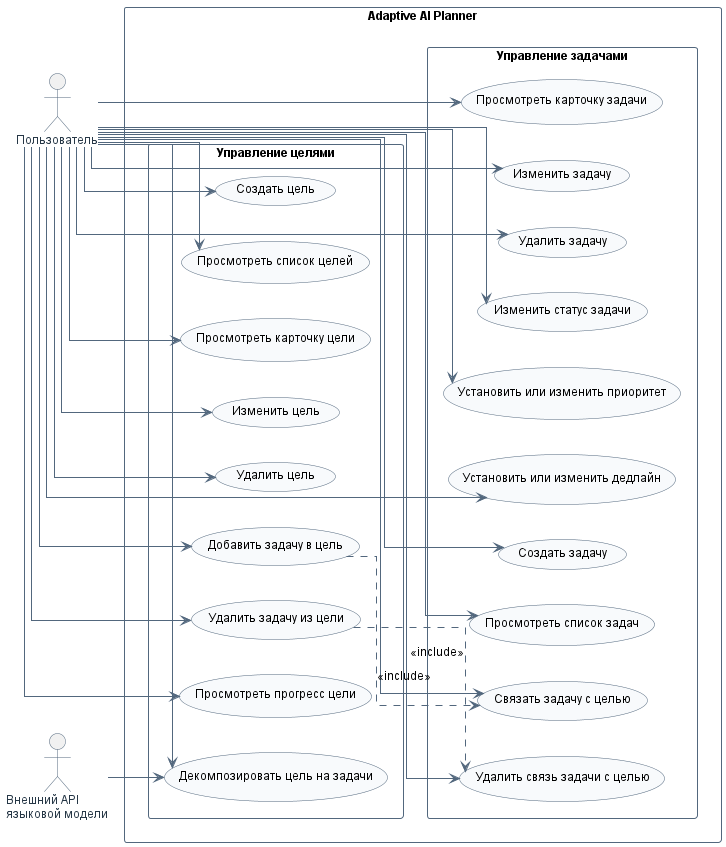

The diagram above was rendered by PlantUML. Its source (embedded in the PNG):
@startuml Tasks_And_Goals_Use_Case

left to right direction

skinparam shadowing false
skinparam packageStyle rectangle
skinparam linetype ortho
skinparam defaultFontName Arial
skinparam defaultFontSize 12
skinparam nodesep 35
skinparam ranksep 45

skinparam usecase {
    BackgroundColor #F8FAFC
    BorderColor #52677D
    ArrowColor #52677D
}

skinparam package {
    BorderColor #52677D
    FontColor #263746
}

skinparam actor {
    BorderColor #52677D
    FontColor #263746
}

actor "Пользователь" as User
actor "Внешний API\nязыковой модели" as LLM

rectangle "Adaptive AI Planner" {

    package "Управление задачами" {

        usecase "Создать задачу" as CreateTask
        usecase "Просмотреть список задач" as ViewTasks
        usecase "Просмотреть карточку задачи" as ViewTask
        usecase "Изменить задачу" as EditTask
        usecase "Удалить задачу" as DeleteTask

        usecase "Изменить статус задачи" as ChangeStatus
        usecase "Установить или изменить приоритет" as SetPriority
        usecase "Установить или изменить дедлайн" as SetDeadline

        usecase "Связать задачу с целью" as LinkGoal
        usecase "Удалить связь задачи с целью" as UnlinkGoal
    }

    package "Управление целями" {

        usecase "Создать цель" as CreateGoal
        usecase "Просмотреть список целей" as ViewGoals
        usecase "Просмотреть карточку цели" as ViewGoal
        usecase "Изменить цель" as EditGoal
        usecase "Удалить цель" as DeleteGoal

        usecase "Добавить задачу в цель" as AddTaskToGoal
        usecase "Удалить задачу из цели" as RemoveTaskFromGoal

        usecase "Просмотреть прогресс цели" as ViewGoalProgress

        usecase "Декомпозировать цель на задачи" as DecomposeGoal
    }
}

' ==========================================
' Пользователь — управление задачами
' ==========================================

User --> CreateTask
User --> ViewTasks
User --> ViewTask
User --> EditTask
User --> DeleteTask

User --> ChangeStatus
User --> SetPriority
User --> SetDeadline

User --> LinkGoal
User --> UnlinkGoal

' ==========================================
' Пользователь — управление целями
' ==========================================

User --> CreateGoal
User --> ViewGoals
User --> ViewGoal
User --> EditGoal
User --> DeleteGoal

User --> AddTaskToGoal
User --> RemoveTaskFromGoal

User --> ViewGoalProgress
User --> DecomposeGoal

' ==========================================
' Связи между задачами и целями
' ==========================================

AddTaskToGoal ..> LinkGoal : <<include>>
RemoveTaskFromGoal ..> UnlinkGoal : <<include>>

' ==========================================
' Взаимодействие с ИИ
' ==========================================

LLM --> DecomposeGoal



@enduml